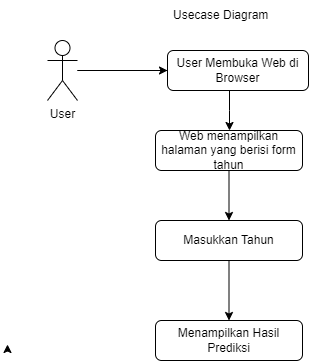

The diagram above was exported from draw.io. Its source (the exported page's mxGraphModel, read from the mxfile embedded in the PNG):
<mxGraphModel dx="880" dy="490" grid="1" gridSize="10" guides="1" tooltips="1" connect="1" arrows="1" fold="1" page="1" pageScale="1" pageWidth="850" pageHeight="1100" math="0" shadow="0">
  <root>
    <mxCell id="0" />
    <mxCell id="1" parent="0" />
    <mxCell id="5D7hUQs9C2JH-Jx1tFQO-2" style="edgeStyle=orthogonalEdgeStyle;rounded=0;orthogonalLoop=1;jettySize=auto;html=1;entryX=1;entryY=0.5;entryDx=0;entryDy=0;" parent="1" source="5D7hUQs9C2JH-Jx1tFQO-3" target="5D7hUQs9C2JH-Jx1tFQO-5" edge="1">
      <mxGeometry relative="1" as="geometry">
        <Array as="points">
          <mxPoint x="250" y="260" />
          <mxPoint x="250" y="260" />
        </Array>
      </mxGeometry>
    </mxCell>
    <mxCell id="2N3nXVyOfS5Amcigj6Ap-4" value="" style="edgeStyle=orthogonalEdgeStyle;rounded=0;orthogonalLoop=1;jettySize=auto;html=1;" edge="1" parent="1" source="5D7hUQs9C2JH-Jx1tFQO-3" target="5D7hUQs9C2JH-Jx1tFQO-5">
      <mxGeometry relative="1" as="geometry" />
    </mxCell>
    <mxCell id="5D7hUQs9C2JH-Jx1tFQO-3" value="&lt;div&gt;User&lt;/div&gt;&lt;div&gt;&lt;br&gt;&lt;/div&gt;" style="shape=umlActor;verticalLabelPosition=bottom;verticalAlign=top;html=1;outlineConnect=0;" parent="1" vertex="1">
      <mxGeometry x="170" y="230" width="30" height="60" as="geometry" />
    </mxCell>
    <mxCell id="5D7hUQs9C2JH-Jx1tFQO-4" style="edgeStyle=orthogonalEdgeStyle;rounded=0;orthogonalLoop=1;jettySize=auto;html=1;" parent="1" edge="1">
      <mxGeometry relative="1" as="geometry">
        <Array as="points">
          <mxPoint x="352.03" y="300" />
          <mxPoint x="352.03" y="300" />
        </Array>
        <mxPoint x="351.9955172413793" y="280" as="sourcePoint" />
        <mxPoint x="351.9955172413793" y="320" as="targetPoint" />
      </mxGeometry>
    </mxCell>
    <mxCell id="5D7hUQs9C2JH-Jx1tFQO-5" value="User Membuka Web di Browser" style="rounded=1;whiteSpace=wrap;html=1;" parent="1" vertex="1">
      <mxGeometry x="290" y="240" width="141" height="40" as="geometry" />
    </mxCell>
    <mxCell id="5D7hUQs9C2JH-Jx1tFQO-6" style="edgeStyle=orthogonalEdgeStyle;rounded=0;orthogonalLoop=1;jettySize=auto;html=1;entryX=0.5;entryY=0;entryDx=0;entryDy=0;" parent="1" source="5D7hUQs9C2JH-Jx1tFQO-7" target="5D7hUQs9C2JH-Jx1tFQO-10" edge="1">
      <mxGeometry relative="1" as="geometry" />
    </mxCell>
    <mxCell id="5D7hUQs9C2JH-Jx1tFQO-7" value="Web menampilkan halaman yang berisi form tahun" style="rounded=1;whiteSpace=wrap;html=1;" parent="1" vertex="1">
      <mxGeometry x="278" y="320" width="147" height="40" as="geometry" />
    </mxCell>
    <mxCell id="5D7hUQs9C2JH-Jx1tFQO-8" value="Usecase Diagram" style="text;strokeColor=none;fillColor=none;align=left;verticalAlign=middle;spacingLeft=4;spacingRight=4;overflow=hidden;points=[[0,0.5],[1,0.5]];portConstraint=eastwest;rotatable=0;whiteSpace=wrap;html=1;" parent="1" vertex="1">
      <mxGeometry x="290" y="190" width="122" height="30" as="geometry" />
    </mxCell>
    <mxCell id="fP74haFE2Xkx4a_-DDmr-12" value="" style="edgeStyle=orthogonalEdgeStyle;rounded=0;orthogonalLoop=1;jettySize=auto;html=1;" parent="1" source="5D7hUQs9C2JH-Jx1tFQO-10" target="fP74haFE2Xkx4a_-DDmr-11" edge="1">
      <mxGeometry relative="1" as="geometry" />
    </mxCell>
    <mxCell id="5D7hUQs9C2JH-Jx1tFQO-10" value="Masukkan Tahun" style="rounded=1;whiteSpace=wrap;html=1;" parent="1" vertex="1">
      <mxGeometry x="278" y="410" width="147" height="40" as="geometry" />
    </mxCell>
    <mxCell id="fP74haFE2Xkx4a_-DDmr-2" value="" style="endArrow=classic;html=1;rounded=0;startArrow=none;" parent="1" edge="1">
      <mxGeometry width="50" height="50" relative="1" as="geometry">
        <mxPoint x="130" y="540" as="sourcePoint" />
        <mxPoint x="130" y="534" as="targetPoint" />
      </mxGeometry>
    </mxCell>
    <mxCell id="fP74haFE2Xkx4a_-DDmr-11" value="Menampilkan Hasil Prediksi" style="rounded=1;whiteSpace=wrap;html=1;" parent="1" vertex="1">
      <mxGeometry x="278" y="510" width="147" height="40" as="geometry" />
    </mxCell>
  </root>
</mxGraphModel>